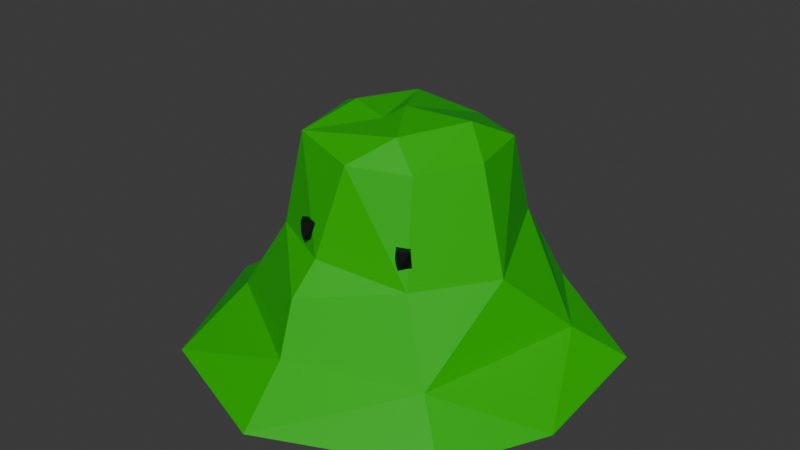 # Source: SlimeEnemy.blend  (saved by Blender 5.0.119; exported with 4.5.12 LTS)
import bpy
from mathutils import Matrix  # noqa: F401  (used for matrix-valued properties, if any)

bpy.ops.wm.read_factory_settings(use_empty=True)
scene = bpy.context.scene
scene.name = 'Scene'

# ---- collections
col_collection = bpy.data.collections.new('Collection'); scene.collection.children.link(col_collection)

# ---- materials (node trees are filled in below, after node groups)
mat_material = bpy.data.materials.new('Material')
mat_material_002 = bpy.data.materials.new('Material.002')
mat_material_001 = bpy.data.materials.new('Material.001')

# ---- material node trees
mat_material.use_nodes = True; mat_material.node_tree.nodes.clear()
_N = mat_material.node_tree.nodes; _L = mat_material.node_tree.links
n0 = _N.new('ShaderNodeBsdfPrincipled'); n0.name = 'Principled BSDF'; n0.location = (-200, 100)
n0.inputs[0].default_value = (0.00414, 0.4814, 0.0, 1.0)
n1 = _N.new('ShaderNodeOutputMaterial'); n1.name = 'Material Output'; n1.location = (200, 100)
_L.new(n0.outputs[0], n1.inputs[0])
n1.is_active_output = True
mat_material_002.use_nodes = True; mat_material_002.node_tree.nodes.clear()
_N = mat_material_002.node_tree.nodes; _L = mat_material_002.node_tree.links
n0 = _N.new('ShaderNodeBsdfPrincipled'); n0.name = 'Principled BSDF'; n0.location = (-200, 100)
n0.inputs[0].default_value = (0.0, 0.0, 0.0, 1.0)
n1 = _N.new('ShaderNodeOutputMaterial'); n1.name = 'Material Output'; n1.location = (200, 100)
_L.new(n0.outputs[0], n1.inputs[0])
n1.is_active_output = True
mat_material_001.use_nodes = True; mat_material_001.node_tree.nodes.clear()
_N = mat_material_001.node_tree.nodes; _L = mat_material_001.node_tree.links
n0 = _N.new('ShaderNodeBsdfPrincipled'); n0.name = 'Principled BSDF'; n0.location = (-200, 100)
n0.inputs[0].default_value = (0.0, 0.0, 0.0, 1.0)
n1 = _N.new('ShaderNodeOutputMaterial'); n1.name = 'Material Output'; n1.location = (200, 100)
_L.new(n0.outputs[0], n1.inputs[0])
n1.is_active_output = True

# ---- world
world_world = bpy.data.worlds.new('World'); scene.world = world_world
world_world.use_nodes = True; world_world.node_tree.nodes.clear()
_N = world_world.node_tree.nodes; _L = world_world.node_tree.links
n0 = _N.new('ShaderNodeOutputWorld'); n0.name = 'World Output'; n0.location = (200, 100)
n1 = _N.new('ShaderNodeBackground'); n1.name = 'Background'; n1.location = (-200, 100)
n1.inputs[0].default_value = (0.05088, 0.05088, 0.05088, 1.0)
_L.new(n1.outputs[0], n0.inputs[0])
n0.is_active_output = True
world_world.color = (0.05088, 0.05088, 0.05088)
world_world.sun_shadow_jitter_overblur = 0.0

# ---- meshes
me_sphere_001 = bpy.data.meshes.new('Sphere.001')
me_sphere_001.from_pydata([(0.1031, 1.374, 0.07911), (0.0, 0.9808, -0.1951), (0.0, 0.8315, -0.5556), (0.01435, -0.03901, -1.429), (0.2576, 1.295, 0.03156), (0.1544, 0.9738, -0.2506), (0.1433, 0.9179, -0.4382), (0.1253, 0.8273, -0.611), (0.1011, 0.7053, -0.7626), (0.07474, 0.5634, -1.262), (0.0668, 0.3827, -1.324), (0.05131, 0.1468, -1.41), (0.5053, 1.22, 0.03156), (0.3384, 0.9179, -0.2506), (0.3167, 0.8654, -0.4382), (0.2813, 0.78, -0.611), (0.2337, 0.6651, -0.7626), (0.2126, 0.5133, -1.312), (0.1722, 0.3424, -1.374), (0.08684, 0.136, -1.41), (0.7336, 1.098, 0.03156), (0.508, 0.8273, -0.2506), (0.4764, 0.78, -0.4382), (0.425, 0.7032, -0.611), (0.356, 0.5998, -0.7626), (0.3087, 0.4619, -1.312), (0.2384, 0.307, -1.374), (0.1196, 0.1185, -1.41), (0.9673, 0.9267, 0.1187), (0.6935, 0.6935, -0.1951), (0.6164, 0.6651, -0.4382), (0.551, 0.5998, -0.611), (0.4631, 0.5118, -0.7626), (0.433, 0.3616, -1.305), (0.2964, 0.2594, -1.374), (0.1597, 0.1228, -1.373), (1.098, 0.7336, 0.03156), (0.8155, 0.5449, -0.1951), (0.7682, 0.5133, -0.3827), (0.6913, 0.4619, -0.5556), (0.5879, 0.3928, -0.7071), (0.5021, 0.2774, -1.305), (0.344, 0.2014, -1.374), (0.1833, 0.09408, -1.373), (1.248, 0.5212, 0.167), (0.9061, 0.3753, -0.1951), (0.8536, 0.3536, -0.3827), (0.7682, 0.3182, -0.5556), (0.6533, 0.2706, -0.7071), (0.5534, 0.1814, -1.305), (0.3793, 0.1353, -1.374), (0.2008, 0.06133, -1.373), (1.332, 0.2264, 0.1085), (0.9619, 0.1913, -0.1951), (0.9061, 0.1802, -0.3827), (0.8155, 0.1622, -0.5556), (0.6935, 0.1379, -0.7071), (0.585, 0.07715, -1.305), (0.3753, 0.07466, -1.404), (0.2116, 0.02579, -1.373), (1.32, -2.735e-07, 0.03156), (0.9808, -8.941e-08, -0.1951), (0.9239, 4.47e-08, -0.3827), (0.8315, -8.941e-08, -0.5556), (0.7071, 1.49e-08, -0.7071), (0.5556, -5.215e-08, -1.312), (0.3827, -2.235e-08, -1.404), (0.2152, -0.01116, -1.373), (1.295, -0.2576, 0.03156), (0.9619, -0.1913, -0.1951), (0.9061, -0.1802, -0.3827), (0.8155, -0.1622, -0.5556), (0.6935, -0.1379, -0.7071), (0.5449, -0.1084, -1.312), (0.4011, -0.08582, -1.374), (0.2116, -0.04812, -1.373), (1.27, -0.4846, 0.178), (0.9061, -0.3753, -0.1951), (0.8518, -0.3286, -0.3827), (0.7664, -0.2932, -0.5556), (0.6515, -0.2456, -0.7071), (0.5133, -0.2126, -1.312), (0.3793, -0.1576, -1.374), (0.2008, -0.08365, -1.373), (1.102, -0.7694, 0.0765), (0.8155, -0.5449, -0.1951), (0.7664, -0.4883, -0.3827), (0.6896, -0.4369, -0.5556), (0.5862, -0.3678, -0.7071), (0.4619, -0.3087, -1.312), (0.344, -0.2238, -1.374), (0.1833, -0.1164, -1.373), (0.9337, -0.9337, 0.03156), (0.6935, -0.6935, -0.1951), (0.6515, -0.6283, -0.3827), (0.5862, -0.5629, -0.5556), (0.536, -0.4615, -0.716), (0.3928, -0.3928, -1.312), (0.2964, -0.2818, -1.374), (0.1597, -0.1451, -1.373), (0.7336, -1.098, 0.03156), (0.5826, -0.802, -0.204), (0.5492, -0.7297, -0.3916), (0.4979, -0.6529, -0.5644), (0.4288, -0.5495, -0.716), (0.3087, -0.4619, -1.312), (0.2384, -0.3294, -1.374), (0.131, -0.1687, -1.373), (0.5152, -1.26, 0.1407), (0.413, -0.8927, -0.204), (0.3913, -0.8401, -0.3916), (0.3541, -0.7297, -0.5644), (0.3066, -0.6148, -0.716), (0.2126, -0.5133, -1.312), (0.1722, -0.3647, -1.374), (0.09827, -0.1862, -1.373), (0.2576, -1.295, 0.03156), (0.1913, -0.9619, -0.1951), (0.2179, -0.8927, -0.3916), (0.1999, -0.802, -0.5644), (0.1757, -0.6801, -0.716), (0.1084, -0.5449, -1.312), (0.1004, -0.3865, -1.374), (0.06274, -0.1969, -1.373), (-4.714e-07, -1.32, 0.03156), (0.03771, -0.9673, -0.204), (0.03771, -0.9104, -0.3916), (0.03771, -0.818, -0.5644), (0.03771, -0.6937, -0.716), (-9.686e-08, -0.5556, -1.312), (-5.215e-08, -0.3827, -1.404), (0.02578, -0.2006, -1.373), (-0.2576, -1.295, 0.03156), (-0.1536, -0.9485, -0.204), (-0.1425, -0.8927, -0.3916), (-0.1245, -0.802, -0.5644), (-0.1002, -0.6801, -0.716), (-0.1084, -0.5449, -1.312), (-0.07466, -0.3753, -1.404), (-0.01117, -0.1969, -1.373), (-0.5652, -1.21, 0.09631), (-0.3753, -0.9061, -0.1951), (-0.3158, -0.8401, -0.3916), (-0.2805, -0.7547, -0.5644), (-0.2329, -0.6398, -0.716), (-0.2126, -0.5133, -1.312), (-0.1464, -0.3536, -1.404), (-0.04671, -0.1862, -1.373), (-0.7336, -1.098, 0.03156), (-0.5449, -0.8155, -0.1951), (-0.5133, -0.7682, -0.3827), (-0.4619, -0.6913, -0.5556), (-0.3928, -0.5879, -0.7071), (-0.3087, -0.4619, -1.312), (-0.224, -0.346, -1.441), (-0.09088, -0.1965, -1.41), (-0.9337, -0.9337, 0.03156), (-0.6935, -0.6935, -0.1951), (-0.6533, -0.6533, -0.3827), (-0.5835, -0.6074, -0.536), (-0.4955, -0.5195, -0.6875), (-0.3928, -0.3928, -1.312), (-0.282, -0.2984, -1.441), (-0.1196, -0.1729, -1.41), (-1.098, -0.7336, 0.03156), (-0.8155, -0.5449, -0.1951), (-0.7682, -0.5133, -0.3827), (-0.6869, -0.4814, -0.536), (-0.5835, -0.4123, -0.6875), (-0.4619, -0.3087, -1.312), (-0.3296, -0.2405, -1.441), (-0.1431, -0.1442, -1.41), (-1.289, -0.5094, 0.174), (-0.9061, -0.3753, -0.1951), (-0.8536, -0.3536, -0.3827), (-0.7637, -0.3377, -0.536), (-0.6488, -0.2901, -0.6875), (-0.5133, -0.2126, -1.312), (-0.365, -0.1743, -1.441), (-0.1607, -0.1115, -1.41), (-1.379, -0.2161, 0.09894), (-0.9619, -0.1913, -0.1951), (-0.9061, -0.1802, -0.3827), (-0.811, -0.1817, -0.536), (-0.6891, -0.1574, -0.6875), (-0.5449, -0.1084, -1.312), (-0.3868, -0.1025, -1.441), (-0.1714, -0.07596, -1.41), (-1.466, 0.08368, 0.1197), (-0.9808, 2.682e-07, -0.1951), (-0.9239, 1.49e-08, -0.3827), (-0.8315, 1.639e-07, -0.5556), (-0.7071, 2.98e-08, -0.7071), (-0.5556, 1.49e-07, -1.312), (-0.3941, -0.02784, -1.441), (-0.1751, -0.03901, -1.41), (-1.295, 0.2576, 0.03156), (-0.9619, 0.1913, -0.1951), (-0.9061, 0.1802, -0.3827), (-0.7765, 0.2277, -0.5472), (-0.6545, 0.2034, -0.6987), (-0.5449, 0.1084, -1.312), (-0.3868, 0.04681, -1.441), (-0.1714, -0.002052, -1.41), (-1.22, 0.5053, 0.03156), (-0.9061, 0.3753, -0.1951), (-0.8536, 0.3536, -0.3827), (-0.7292, 0.3836, -0.5472), (-0.6143, 0.336, -0.6987), (-0.5133, 0.2126, -1.312), (-0.365, 0.1186, -1.441), (-0.1607, 0.03348, -1.41), (-1.152, 0.7305, 0.09517), (-0.8155, 0.5449, -0.1951), (-0.7682, 0.5133, -0.3827), (-0.6523, 0.5274, -0.5472), (-0.5489, 0.4583, -0.6987), (-0.4956, 0.3272, -1.262), (-0.3633, 0.2033, -1.392), (-0.1431, 0.06623, -1.41), (-0.9853, 0.931, 0.1016), (-0.6935, 0.6935, -0.1951), (-0.6533, 0.6533, -0.3827), (-0.5489, 0.6534, -0.5472), (-0.461, 0.5655, -0.6987), (-0.4265, 0.4113, -1.262), (-0.2899, 0.2501, -1.361), (-0.1196, 0.09494, -1.41), (-0.7674, 1.126, 0.1477), (-0.5449, 0.8155, -0.1951), (-0.5133, 0.7682, -0.3827), (-0.4619, 0.6913, -0.5556), (-0.3928, 0.5879, -0.7071), (-0.3423, 0.4804, -1.262), (-0.2319, 0.2977, -1.361), (-0.09088, 0.1185, -1.41), (-0.5053, 1.22, 0.03156), (-0.3753, 0.9061, -0.1951), (-0.3536, 0.8536, -0.3827), (-0.3182, 0.7682, -0.5556), (-0.2706, 0.6533, -0.7071), (-0.2462, 0.5318, -1.262), (-0.1657, 0.333, -1.361), (-0.05814, 0.136, -1.41), (-0.2576, 1.295, 0.03156), (-0.1913, 0.9619, -0.1951), (-0.1802, 0.9061, -0.3827), (-0.1622, 0.8155, -0.5556), (-0.1379, 0.6935, -0.7071), (-0.142, 0.5634, -1.262), (-0.09395, 0.3548, -1.361), (-0.0226, 0.1468, -1.41), (5.96e-08, 0.9239, -0.3827), (8.941e-08, 0.7071, -0.7071), (-0.03364, 0.5741, -1.262), (-0.007858, 0.39, -1.324), (0.01435, 0.1504, -1.41), (0.08953, 0.6377, -1.013), (0.2416, 0.5833, -1.062), (0.3508, 0.5249, -1.062), (0.4865, 0.4152, -1.055), (0.5651, 0.3195, -1.055), (0.6234, 0.2104, -1.055), (0.6593, 0.09193, -1.055), (0.6313, -1.863e-08, -1.062), (0.6192, -0.1232, -1.062), (0.5833, -0.2416, -1.062), (0.5249, -0.3508, -1.062), (0.4841, -0.433, -1.071), (0.3885, -0.5115, -1.071), (0.2793, -0.5698, -1.071), (0.1609, -0.6058, -1.071), (0.03771, -0.6179, -1.071), (-0.08546, -0.6058, -1.071), (-0.2039, -0.5698, -1.071), (-0.3508, -0.5249, -1.062), (-0.442, -0.4659, -1.043), (-0.5205, -0.3702, -1.043), (-0.5788, -0.2611, -1.043), (-0.6148, -0.1427, -1.043), (-0.6313, 8.941e-08, -1.062), (-0.5802, 0.1886, -1.054), (-0.5443, 0.3071, -1.054), (-0.4859, 0.4162, -1.054), (-0.4074, 0.5119, -1.054), (-0.3844, 0.5434, -1.013), (-0.2752, 0.6018, -1.013), (-0.1568, 0.6377, -1.013), (-0.03364, 0.6498, -1.013), (0.1303, 0.6552, -0.8903), (0.2556, 0.6172, -0.8903), (0.3711, 0.5555, -0.8903), (0.5125, 0.4411, -0.8833), (0.5956, 0.3399, -0.8833), (0.6573, 0.2244, -0.8833), (0.6953, 0.09909, -0.8833), (0.668, -2.385e-09, -0.8903), (0.6552, -0.1303, -0.8903), (0.6172, -0.2556, -0.8903), (0.5537, -0.3461, -0.8903), (0.5083, -0.4339, -0.8992), (0.4071, -0.517, -0.8992), (0.2916, -0.5787, -0.8992), (0.168, -0.6418, -0.8992), (0.03771, -0.6546, -0.8992), (-0.09262, -0.6418, -0.8992), (-0.2179, -0.6037, -0.8992), (-0.3711, -0.5555, -0.8903), (-0.4679, -0.4919, -0.8707), (-0.551, -0.3906, -0.8707), (-0.6127, -0.2751, -0.8707), (-0.6507, -0.1498, -0.8707), (-0.668, 6.053e-08, -0.8903), (-0.6162, 0.1958, -0.8819), (-0.5782, 0.3211, -0.8819), (-0.5164, 0.4366, -0.8819), (-0.4334, 0.5378, -0.8819), (-0.3711, 0.5555, -0.8903), (-0.2556, 0.6172, -0.8903), (-0.1303, 0.6552, -0.8903), (1.221e-07, 0.668, -0.8903), (0.08213, 0.6005, -1.191), (0.2271, 0.5483, -1.24), (0.3297, 0.4934, -1.24), (0.4597, 0.3884, -1.233), (0.5336, 0.2985, -1.233), (0.5884, 0.1959, -1.233), (0.6222, 0.08454, -1.233), (0.5935, -3.539e-08, -1.24), (0.5821, -0.1158, -1.24), (0.5483, -0.2271, -1.24), (0.4934, -0.3297, -1.24), (0.4196, -0.4196, -1.24), (0.3297, -0.4934, -1.24), (0.2271, -0.5483, -1.24), (0.1158, -0.5821, -1.24), (-7.637e-08, -0.5935, -1.24), (-0.1158, -0.5821, -1.24), (-0.2271, -0.5483, -1.24), (-0.3297, -0.4934, -1.24), (-0.4196, -0.4196, -1.24), (-0.4934, -0.3297, -1.24), (-0.5483, -0.2271, -1.24), (-0.5821, -0.1158, -1.24), (-0.5935, 1.192e-07, -1.24), (-0.5821, 0.1158, -1.24), (-0.5483, 0.2271, -1.24), (-0.4934, 0.3297, -1.24), (-0.4196, 0.4196, -1.24), (-0.3633, 0.5119, -1.191), (-0.2607, 0.5668, -1.191), (-0.1494, 0.6005, -1.191), (-0.03364, 0.6119, -1.191), (0.04286, 1.151, -0.09746), (0.2245, 1.129, -0.08176), (0.3697, 1.055, -0.09248), (0.6393, 0.9567, -0.08176), (0.8136, 0.8136, -0.2192), (0.9567, 0.6392, -0.08176), (1.121, 0.3973, -0.119), (1.129, 0.2245, -0.08176), (1.151, -1.815e-07, -0.08176), (1.154, -0.2648, -0.1102), (1.063, -0.4403, -0.08176), (0.9567, -0.6392, -0.08176), (0.8136, -0.8136, -0.08176), (0.6392, -1.004, -0.08176), (0.4403, -1.063, -0.08176), (0.2066, -1.133, -0.1143), (-0.0271, -1.193, -0.1219), (-0.2245, -1.129, -0.08176), (-0.4479, -1.02, -0.121), (-0.6392, -0.9567, -0.08176), (-0.8891, -0.7942, -0.1301), (-0.9567, -0.6392, -0.08176), (-1.063, -0.4403, -0.08176), (-1.129, -0.2245, -0.08176), (-1.112, 0.1133, -0.09006), (-1.129, 0.2245, -0.08176), (-1.139, 0.4066, -0.08907), (-0.9567, 0.6392, -0.08176), (-0.8136, 0.8136, -0.08176), (-0.72, 0.9355, -0.1516), (-0.4403, 1.063, -0.08176), (-0.2245, 1.129, -0.08176)], [], [(3, 256, 11), (353, 0, 4, 354), (252, 1, 5, 6), (2, 252, 6, 7), (253, 2, 7, 8), (320, 253, 8, 289), (255, 254, 9, 10), (256, 255, 10, 11), (11, 10, 18, 19), (3, 11, 19), (354, 4, 12, 355), (6, 5, 13, 14), (7, 6, 14, 15), (8, 7, 15, 16), (289, 8, 16, 290), (10, 9, 17, 18), (16, 15, 23, 24), (290, 16, 24, 291), (18, 17, 25, 26), (19, 18, 26, 27), (3, 19, 27), (355, 12, 20, 356), (14, 13, 21, 22), (15, 14, 22, 23), (3, 27, 35), (356, 20, 28, 357), (22, 21, 29, 30), (23, 22, 30, 31), (24, 23, 31, 32), (291, 24, 32, 292), (26, 25, 33, 34), (27, 26, 34, 35), (32, 31, 39, 40), (292, 32, 40, 293), (34, 33, 41, 42), (35, 34, 42, 43), (3, 35, 43), (357, 28, 36, 358), (30, 29, 37, 38), (31, 30, 38, 39), (3, 43, 51), (358, 36, 44, 359), (38, 37, 45, 46), (39, 38, 46, 47), (40, 39, 47, 48), (293, 40, 48, 294), (42, 41, 49, 50), (43, 42, 50, 51), (294, 48, 56, 295), (50, 49, 57, 58), (51, 50, 58, 59), (3, 51, 59), (359, 44, 52, 360), (46, 45, 53, 54), (47, 46, 54, 55), (48, 47, 55, 56), (360, 52, 60, 361), (54, 53, 61, 62), (55, 54, 62, 63), (56, 55, 63, 64), (295, 56, 64, 296), (58, 57, 65, 66), (59, 58, 66, 67), (3, 59, 67), (296, 64, 72, 297), (66, 65, 73, 74), (67, 66, 74, 75), (3, 67, 75), (361, 60, 68, 362), (62, 61, 69, 70), (63, 62, 70, 71), (64, 63, 71, 72), (70, 69, 77, 78), (71, 70, 78, 79), (72, 71, 79, 80), (297, 72, 80, 298), (74, 73, 81, 82), (75, 74, 82, 83), (3, 75, 83), (362, 68, 76, 363), (82, 81, 89, 90), (83, 82, 90, 91), (3, 83, 91), (363, 76, 84, 364), (78, 77, 85, 86), (79, 78, 86, 87), (80, 79, 87, 88), (298, 80, 88, 299), (87, 86, 94, 95), (88, 87, 95, 96), (299, 88, 96, 300), (90, 89, 97, 98), (91, 90, 98, 99), (3, 91, 99), (364, 84, 92, 365), (86, 85, 93, 94), (99, 98, 106, 107), (3, 99, 107), (365, 92, 100, 366), (94, 93, 101, 102), (95, 94, 102, 103), (96, 95, 103, 104), (300, 96, 104, 301), (98, 97, 105, 106), (103, 102, 110, 111), (104, 103, 111, 112), (301, 104, 112, 302), (106, 105, 113, 114), (107, 106, 114, 115), (3, 107, 115), (366, 100, 108, 367), (102, 101, 109, 110), (115, 114, 122, 123), (3, 115, 123), (367, 108, 116, 368), (110, 109, 117, 118), (111, 110, 118, 119), (112, 111, 119, 120), (302, 112, 120, 303), (114, 113, 121, 122), (120, 119, 127, 128), (303, 120, 128, 304), (122, 121, 129, 130), (123, 122, 130, 131), (3, 123, 131), (368, 116, 124, 369), (118, 117, 125, 126), (119, 118, 126, 127), (3, 131, 139), (369, 124, 132, 370), (126, 125, 133, 134), (127, 126, 134, 135), (128, 127, 135, 136), (304, 128, 136, 305), (130, 129, 137, 138), (131, 130, 138, 139), (136, 135, 143, 144), (305, 136, 144, 306), (138, 137, 145, 146), (139, 138, 146, 147), (3, 139, 147), (370, 132, 140, 371), (134, 133, 141, 142), (135, 134, 142, 143), (3, 147, 155), (371, 140, 148, 372), (142, 141, 149, 150), (143, 142, 150, 151), (144, 143, 151, 152), (306, 144, 152, 307), (146, 145, 153, 154), (147, 146, 154, 155), (307, 152, 160, 308), (154, 153, 161, 162), (155, 154, 162, 163), (3, 155, 163), (372, 148, 156, 373), (150, 149, 157, 158), (151, 150, 158, 159), (152, 151, 159, 160), (158, 157, 165, 166), (159, 158, 166, 167), (160, 159, 167, 168), (308, 160, 168, 309), (162, 161, 169, 170), (163, 162, 170, 171), (3, 163, 171), (373, 156, 164, 374), (170, 169, 177, 178), (171, 170, 178, 179), (3, 171, 179), (374, 164, 172, 375), (166, 165, 173, 174), (167, 166, 174, 175), (168, 167, 175, 176), (309, 168, 176, 310), (174, 173, 181, 182), (175, 174, 182, 183), (176, 175, 183, 184), (310, 176, 184, 311), (178, 177, 185, 186), (179, 178, 186, 187), (3, 179, 187), (375, 172, 180, 376), (186, 185, 193, 194), (187, 186, 194, 195), (3, 187, 195), (376, 180, 188, 377), (182, 181, 189, 190), (183, 182, 190, 191), (184, 183, 191, 192), (311, 184, 192, 312), (191, 190, 198, 199), (192, 191, 199, 200), (312, 192, 200, 313), (194, 193, 201, 202), (195, 194, 202, 203), (3, 195, 203), (377, 188, 196, 378), (190, 189, 197, 198), (203, 202, 210, 211), (3, 203, 211), (378, 196, 204, 379), (198, 197, 205, 206), (199, 198, 206, 207), (200, 199, 207, 208), (313, 200, 208, 314), (202, 201, 209, 210), (207, 206, 214, 215), (208, 207, 215, 216), (314, 208, 216, 315), (210, 209, 217, 218), (211, 210, 218, 219), (3, 211, 219), (379, 204, 212, 380), (206, 205, 213, 214), (219, 218, 226, 227), (3, 219, 227), (380, 212, 220, 381), (214, 213, 221, 222), (215, 214, 222, 223), (216, 215, 223, 224), (315, 216, 224, 316), (218, 217, 225, 226), (224, 223, 231, 232), (316, 224, 232, 317), (226, 225, 233, 234), (227, 226, 234, 235), (3, 227, 235), (381, 220, 228, 382), (222, 221, 229, 230), (223, 222, 230, 231), (3, 235, 243), (382, 228, 236, 383), (230, 229, 237, 238), (231, 230, 238, 239), (232, 231, 239, 240), (317, 232, 240, 318), (234, 233, 241, 242), (235, 234, 242, 243), (318, 240, 248, 319), (242, 241, 249, 250), (243, 242, 250, 251), (3, 243, 251), (383, 236, 244, 384), (238, 237, 245, 246), (239, 238, 246, 247), (240, 239, 247, 248), (384, 244, 0, 353), (246, 245, 1, 252), (247, 246, 252, 2), (248, 247, 2, 253), (319, 248, 253, 320), (250, 249, 254, 255), (251, 250, 255, 256), (3, 251, 256), (4, 0, 244, 236, 228, 220, 212, 204, 196, 188, 180, 172, 164, 156, 148, 140, 132, 124, 116, 108, 100, 92, 84, 76, 68, 60, 52, 44, 36, 28, 20, 12), (351, 287, 288, 352), (350, 286, 287, 351), (349, 285, 286, 350), (348, 284, 285, 349), (347, 283, 284, 348), (346, 282, 283, 347), (345, 281, 282, 346), (344, 280, 281, 345), (343, 279, 280, 344), (342, 278, 279, 343), (341, 277, 278, 342), (340, 276, 277, 341), (339, 275, 276, 340), (338, 274, 275, 339), (337, 273, 274, 338), (336, 272, 273, 337), (335, 271, 272, 336), (334, 270, 271, 335), (333, 269, 270, 334), (332, 268, 269, 333), (331, 267, 268, 332), (330, 266, 267, 331), (329, 265, 266, 330), (328, 264, 265, 329), (327, 263, 264, 328), (326, 262, 263, 327), (325, 261, 262, 326), (324, 260, 261, 325), (323, 259, 260, 324), (322, 258, 259, 323), (321, 257, 258, 322), (352, 288, 257, 321), (287, 319, 320, 288), (286, 318, 319, 287), (285, 317, 318, 286), (284, 316, 317, 285), (283, 315, 316, 284), (282, 314, 315, 283), (281, 313, 314, 282), (280, 312, 313, 281), (279, 311, 312, 280), (278, 310, 311, 279), (277, 309, 310, 278), (276, 308, 309, 277), (275, 307, 308, 276), (274, 306, 307, 275), (273, 305, 306, 274), (272, 304, 305, 273), (271, 303, 304, 272), (270, 302, 303, 271), (269, 301, 302, 270), (268, 300, 301, 269), (267, 299, 300, 268), (266, 298, 299, 267), (265, 297, 298, 266), (264, 296, 297, 265), (263, 295, 296, 264), (262, 294, 295, 263), (261, 293, 294, 262), (260, 292, 293, 261), (259, 291, 292, 260), (258, 290, 291, 259), (257, 289, 290, 258), (288, 320, 289, 257), (254, 352, 321, 9), (9, 321, 322, 17), (17, 322, 323, 25), (25, 323, 324, 33), (33, 324, 325, 41), (41, 325, 326, 49), (49, 326, 327, 57), (57, 327, 328, 65), (65, 328, 329, 73), (73, 329, 330, 81), (81, 330, 331, 89), (89, 331, 332, 97), (97, 332, 333, 105), (105, 333, 334, 113), (113, 334, 335, 121), (121, 335, 336, 129), (129, 336, 337, 137), (137, 337, 338, 145), (145, 338, 339, 153), (153, 339, 340, 161), (161, 340, 341, 169), (169, 341, 342, 177), (177, 342, 343, 185), (185, 343, 344, 193), (193, 344, 345, 201), (201, 345, 346, 209), (209, 346, 347, 217), (217, 347, 348, 225), (225, 348, 349, 233), (233, 349, 350, 241), (241, 350, 351, 249), (249, 351, 352, 254), (245, 384, 353, 1), (237, 383, 384, 245), (229, 382, 383, 237), (221, 381, 382, 229), (213, 380, 381, 221), (205, 379, 380, 213), (197, 378, 379, 205), (189, 377, 378, 197), (181, 376, 377, 189), (173, 375, 376, 181), (165, 374, 375, 173), (157, 373, 374, 165), (149, 372, 373, 157), (141, 371, 372, 149), (133, 370, 371, 141), (125, 369, 370, 133), (117, 368, 369, 125), (109, 367, 368, 117), (101, 366, 367, 109), (93, 365, 366, 101), (85, 364, 365, 93), (77, 363, 364, 85), (69, 362, 363, 77), (61, 361, 362, 69), (53, 360, 361, 61), (45, 359, 360, 53), (37, 358, 359, 45), (29, 357, 358, 37), (21, 356, 357, 29), (13, 355, 356, 21), (5, 354, 355, 13), (1, 353, 354, 5)])
_uv = me_sphere_001.uv_layers.new(name='UVMap')
_uv.uv.foreach_set('vector', [0.7344, 5.96e-08, 0.75, 0.0625, 0.7188, 0.0625, 0.75, 0.4688, 0.75, 0.5, 0.7188, 0.5, 0.7187, 0.4688, 0.75, 0.375, 0.75, 0.4375, 0.7188, 0.4375, 0.7188, 0.375, 0.75, 0.3125, 0.75, 0.375, 0.7188, 0.375, 0.7188, 0.3125, 0.75, 0.25, 0.75, 0.3125, 0.7188, 0.3125, 0.7188, 0.25, 0.75, 0.2339, 0.75, 0.25, 0.7188, 0.25, 0.7188, 0.2339, 0.75, 0.125, 0.75, 0.1875, 0.7188, 0.1875, 0.7188, 0.125, 0.75, 0.0625, 0.75, 0.125, 0.7188, 0.125, 0.7188, 0.0625, 0.7188, 0.0625, 0.7188, 0.125, 0.6875, 0.125, 0.6875, 0.0625, 0.7031, 5.96e-08, 0.7188, 0.0625, 0.6875, 0.0625, 0.7187, 0.4688, 0.7188, 0.5, 0.6875, 0.5, 0.6875, 0.4688, 0.7188, 0.375, 0.7188, 0.4375, 0.6875, 0.4375, 0.6875, 0.375, 0.7188, 0.3125, 0.7188, 0.375, 0.6875, 0.375, 0.6875, 0.3125, 0.7188, 0.25, 0.7188, 0.3125, 0.6875, 0.3125, 0.6875, 0.25, 0.7188, 0.2339, 0.7188, 0.25, 0.6875, 0.25, 0.6875, 0.2339, 0.7188, 0.125, 0.7188, 0.1875, 0.6875, 0.1875, 0.6875, 0.125, 0.6875, 0.25, 0.6875, 0.3125, 0.6562, 0.3125, 0.6562, 0.25, 0.6875, 0.2339, 0.6875, 0.25, 0.6562, 0.25, 0.6562, 0.2339, 0.6875, 0.125, 0.6875, 0.1875, 0.6562, 0.1875, 0.6562, 0.125, 0.6875, 0.0625, 0.6875, 0.125, 0.6562, 0.125, 0.6562, 0.0625, 0.6719, 5.96e-08, 0.6875, 0.0625, 0.6562, 0.0625, 0.6875, 0.4688, 0.6875, 0.5, 0.6562, 0.5, 0.6562, 0.4688, 0.6875, 0.375, 0.6875, 0.4375, 0.6562, 0.4375, 0.6562, 0.375, 0.6875, 0.3125, 0.6875, 0.375, 0.6562, 0.375, 0.6562, 0.3125, 0.6406, 5.96e-08, 0.6562, 0.0625, 0.625, 0.0625, 0.6562, 0.4688, 0.6562, 0.5, 0.625, 0.5, 0.625, 0.4688, 0.6562, 0.375, 0.6562, 0.4375, 0.625, 0.4375, 0.625, 0.375, 0.6562, 0.3125, 0.6562, 0.375, 0.625, 0.375, 0.625, 0.3125, 0.6562, 0.25, 0.6562, 0.3125, 0.625, 0.3125, 0.625, 0.25, 0.6562, 0.2339, 0.6562, 0.25, 0.625, 0.25, 0.625, 0.2339, 0.6562, 0.125, 0.6562, 0.1875, 0.625, 0.1875, 0.625, 0.125, 0.6562, 0.0625, 0.6562, 0.125, 0.625, 0.125, 0.625, 0.0625, 0.625, 0.25, 0.625, 0.3125, 0.5938, 0.3125, 0.5938, 0.25, 0.625, 0.2339, 0.625, 0.25, 0.5938, 0.25, 0.5938, 0.2339, 0.625, 0.125, 0.625, 0.1875, 0.5938, 0.1875, 0.5938, 0.125, 0.625, 0.0625, 0.625, 0.125, 0.5938, 0.125, 0.5938, 0.0625, 0.6094, 5.96e-08, 0.625, 0.0625, 0.5938, 0.0625, 0.625, 0.4688, 0.625, 0.5, 0.5938, 0.5, 0.5938, 0.4688, 0.625, 0.375, 0.625, 0.4375, 0.5938, 0.4375, 0.5938, 0.375, 0.625, 0.3125, 0.625, 0.375, 0.5938, 0.375, 0.5938, 0.3125, 0.5781, 5.96e-08, 0.5938, 0.0625, 0.5625, 0.0625, 0.5938, 0.4688, 0.5938, 0.5, 0.5625, 0.5, 0.5625, 0.4688, 0.5938, 0.375, 0.5938, 0.4375, 0.5625, 0.4375, 0.5625, 0.375, 0.5938, 0.3125, 0.5938, 0.375, 0.5625, 0.375, 0.5625, 0.3125, 0.5938, 0.25, 0.5938, 0.3125, 0.5625, 0.3125, 0.5625, 0.25, 0.5938, 0.2339, 0.5938, 0.25, 0.5625, 0.25, 0.5625, 0.2339, 0.5938, 0.125, 0.5938, 0.1875, 0.5625, 0.1875, 0.5625, 0.125, 0.5938, 0.0625, 0.5938, 0.125, 0.5625, 0.125, 0.5625, 0.0625, 0.5625, 0.2339, 0.5625, 0.25, 0.5312, 0.25, 0.5312, 0.2339, 0.5625, 0.125, 0.5625, 0.1875, 0.5312, 0.1875, 0.5312, 0.125, 0.5625, 0.0625, 0.5625, 0.125, 0.5312, 0.125, 0.5312, 0.0625, 0.5469, 5.96e-08, 0.5625, 0.0625, 0.5312, 0.0625, 0.5625, 0.4688, 0.5625, 0.5, 0.5312, 0.5, 0.5312, 0.4688, 0.5625, 0.375, 0.5625, 0.4375, 0.5312, 0.4375, 0.5312, 0.375, 0.5625, 0.3125, 0.5625, 0.375, 0.5312, 0.375, 0.5312, 0.3125, 0.5625, 0.25, 0.5625, 0.3125, 0.5312, 0.3125, 0.5312, 0.25, 0.5312, 0.4688, 0.5312, 0.5, 0.5, 0.5, 0.5, 0.4687, 0.5312, 0.375, 0.5312, 0.4375, 0.5, 0.4375, 0.5, 0.375, 0.5312, 0.3125, 0.5312, 0.375, 0.5, 0.375, 0.5, 0.3125, 0.5312, 0.25, 0.5312, 0.3125, 0.5, 0.3125, 0.5, 0.25, 0.5312, 0.2339, 0.5312, 0.25, 0.5, 0.25, 0.5, 0.2339, 0.5312, 0.125, 0.5312, 0.1875, 0.5, 0.1875, 0.5, 0.125, 0.5312, 0.0625, 0.5312, 0.125, 0.5, 0.125, 0.5, 0.0625, 0.5156, 5.96e-08, 0.5312, 0.0625, 0.5, 0.0625, 0.5, 0.2339, 0.5, 0.25, 0.4688, 0.25, 0.4688, 0.2339, 0.5, 0.125, 0.5, 0.1875, 0.4688, 0.1875, 0.4688, 0.125, 0.5, 0.0625, 0.5, 0.125, 0.4688, 0.125, 0.4688, 0.0625, 0.4844, 5.96e-08, 0.5, 0.0625, 0.4688, 0.0625, 0.5, 0.4687, 0.5, 0.5, 0.4687, 0.5, 0.4688, 0.4688, 0.5, 0.375, 0.5, 0.4375, 0.4688, 0.4375, 0.4688, 0.375, 0.5, 0.3125, 0.5, 0.375, 0.4688, 0.375, 0.4687, 0.3125, 0.5, 0.25, 0.5, 0.3125, 0.4687, 0.3125, 0.4688, 0.25, 0.4688, 0.375, 0.4688, 0.4375, 0.4375, 0.4375, 0.4375, 0.375, 0.4687, 0.3125, 0.4688, 0.375, 0.4375, 0.375, 0.4375, 0.3125, 0.4688, 0.25, 0.4687, 0.3125, 0.4375, 0.3125, 0.4375, 0.25, 0.4688, 0.2339, 0.4688, 0.25, 0.4375, 0.25, 0.4375, 0.2339, 0.4688, 0.125, 0.4688, 0.1875, 0.4375, 0.1875, 0.4375, 0.125, 0.4688, 0.0625, 0.4688, 0.125, 0.4375, 0.125, 0.4375, 0.0625, 0.4531, 5.96e-08, 0.4688, 0.0625, 0.4375, 0.0625, 0.4688, 0.4688, 0.4687, 0.5, 0.4375, 0.5, 0.4375, 0.4688, 0.4375, 0.125, 0.4375, 0.1875, 0.4062, 0.1875, 0.4062, 0.125, 0.4375, 0.0625, 0.4375, 0.125, 0.4062, 0.125, 0.4062, 0.0625, 0.4219, 5.96e-08, 0.4375, 0.0625, 0.4062, 0.0625, 0.4375, 0.4688, 0.4375, 0.5, 0.4062, 0.5, 0.4062, 0.4688, 0.4375, 0.375, 0.4375, 0.4375, 0.4062, 0.4375, 0.4062, 0.375, 0.4375, 0.3125, 0.4375, 0.375, 0.4062, 0.375, 0.4062, 0.3125, 0.4375, 0.25, 0.4375, 0.3125, 0.4062, 0.3125, 0.4062, 0.25, 0.4375, 0.2339, 0.4375, 0.25, 0.4062, 0.25, 0.4062, 0.2339, 0.4062, 0.3125, 0.4062, 0.375, 0.375, 0.375, 0.375, 0.3125, 0.4062, 0.25, 0.4062, 0.3125, 0.375, 0.3125, 0.375, 0.25, 0.4062, 0.2339, 0.4062, 0.25, 0.375, 0.25, 0.375, 0.2339, 0.4062, 0.125, 0.4062, 0.1875, 0.375, 0.1875, 0.375, 0.125, 0.4062, 0.0625, 0.4062, 0.125, 0.375, 0.125, 0.375, 0.0625, 0.3906, 5.96e-08, 0.4062, 0.0625, 0.375, 0.0625, 0.4062, 0.4688, 0.4062, 0.5, 0.375, 0.5, 0.375, 0.4688, 0.4062, 0.375, 0.4062, 0.4375, 0.375, 0.4375, 0.375, 0.375, 0.375, 0.0625, 0.375, 0.125, 0.3438, 0.125, 0.3438, 0.0625, 0.3594, 5.96e-08, 0.375, 0.0625, 0.3438, 0.0625, 0.375, 0.4688, 0.375, 0.5, 0.3437, 0.5, 0.3437, 0.4688, 0.375, 0.375, 0.375, 0.4375, 0.3438, 0.4375, 0.3438, 0.375, 0.375, 0.3125, 0.375, 0.375, 0.3438, 0.375, 0.3438, 0.3125, 0.375, 0.25, 0.375, 0.3125, 0.3438, 0.3125, 0.3438, 0.25, 0.375, 0.2339, 0.375, 0.25, 0.3438, 0.25, 0.3438, 0.2339, 0.375, 0.125, 0.375, 0.1875, 0.3438, 0.1875, 0.3438, 0.125, 0.3438, 0.3125, 0.3438, 0.375, 0.3125, 0.375, 0.3125, 0.3125, 0.3438, 0.25, 0.3438, 0.3125, 0.3125, 0.3125, 0.3125, 0.25, 0.3438, 0.2339, 0.3438, 0.25, 0.3125, 0.25, 0.3125, 0.2339, 0.3438, 0.125, 0.3438, 0.1875, 0.3125, 0.1875, 0.3125, 0.125, 0.3438, 0.0625, 0.3438, 0.125, 0.3125, 0.125, 0.3125, 0.0625, 0.3281, 5.96e-08, 0.3438, 0.0625, 0.3125, 0.0625, 0.3437, 0.4688, 0.3437, 0.5, 0.3125, 0.5, 0.3125, 0.4687, 0.3438, 0.375, 0.3438, 0.4375, 0.3125, 0.4375, 0.3125, 0.375, 0.3125, 0.0625, 0.3125, 0.125, 0.2812, 0.125, 0.2812, 0.0625, 0.2969, 5.96e-08, 0.3125, 0.0625, 0.2812, 0.0625, 0.3125, 0.4687, 0.3125, 0.5, 0.2812, 0.5, 0.2812, 0.4688, 0.3125, 0.375, 0.3125, 0.4375, 0.2812, 0.4375, 0.2812, 0.375, 0.3125, 0.3125, 0.3125, 0.375, 0.2812, 0.375, 0.2812, 0.3125, 0.3125, 0.25, 0.3125, 0.3125, 0.2812, 0.3125, 0.2812, 0.25, 0.3125, 0.2339, 0.3125, 0.25, 0.2812, 0.25, 0.2812, 0.2339, 0.3125, 0.125, 0.3125, 0.1875, 0.2812, 0.1875, 0.2812, 0.125, 0.2812, 0.25, 0.2812, 0.3125, 0.25, 0.3125, 0.25, 0.25, 0.2812, 0.2339, 0.2812, 0.25, 0.25, 0.25, 0.25, 0.2339, 0.2812, 0.125, 0.2812, 0.1875, 0.25, 0.1875, 0.25, 0.125, 0.2812, 0.0625, 0.2812, 0.125, 0.25, 0.125, 0.25, 0.0625, 0.2656, 5.96e-08, 0.2812, 0.0625, 0.25, 0.0625, 0.2812, 0.4688, 0.2812, 0.5, 0.25, 0.5, 0.25, 0.4688, 0.2812, 0.375, 0.2812, 0.4375, 0.25, 0.4375, 0.25, 0.375, 0.2812, 0.3125, 0.2812, 0.375, 0.25, 0.375, 0.25, 0.3125, 0.2344, 5.96e-08, 0.25, 0.0625, 0.2188, 0.0625, 0.25, 0.4688, 0.25, 0.5, 0.2187, 0.5, 0.2187, 0.4687, 0.25, 0.375, 0.25, 0.4375, 0.2188, 0.4375, 0.2188, 0.375, 0.25, 0.3125, 0.25, 0.375, 0.2188, 0.375, 0.2188, 0.3125, 0.25, 0.25, 0.25, 0.3125, 0.2188, 0.3125, 0.2188, 0.25, 0.25, 0.2339, 0.25, 0.25, 0.2188, 0.25, 0.2187, 0.2339, 0.25, 0.125, 0.25, 0.1875, 0.2188, 0.1875, 0.2188, 0.125, 0.25, 0.0625, 0.25, 0.125, 0.2188, 0.125, 0.2188, 0.0625, 0.2188, 0.25, 0.2188, 0.3125, 0.1875, 0.3125, 0.1875, 0.25, 0.2187, 0.2339, 0.2188, 0.25, 0.1875, 0.25, 0.1875, 0.2339, 0.2188, 0.125, 0.2188, 0.1875, 0.1875, 0.1875, 0.1875, 0.125, 0.2188, 0.0625, 0.2188, 0.125, 0.1875, 0.125, 0.1875, 0.0625, 0.2031, 5.96e-08, 0.2188, 0.0625, 0.1875, 0.0625, 0.2187, 0.4687, 0.2187, 0.5, 0.1875, 0.5, 0.1875, 0.4688, 0.2188, 0.375, 0.2188, 0.4375, 0.1875, 0.4375, 0.1875, 0.375, 0.2188, 0.3125, 0.2188, 0.375, 0.1875, 0.375, 0.1875, 0.3125, 0.1719, 5.96e-08, 0.1875, 0.0625, 0.1563, 0.0625, 0.1875, 0.4688, 0.1875, 0.5, 0.1562, 0.5, 0.1562, 0.4688, 0.1875, 0.375, 0.1875, 0.4375, 0.1562, 0.4375, 0.1563, 0.375, 0.1875, 0.3125, 0.1875, 0.375, 0.1563, 0.375, 0.1562, 0.3125, 0.1875, 0.25, 0.1875, 0.3125, 0.1562, 0.3125, 0.1563, 0.25, 0.1875, 0.2339, 0.1875, 0.25, 0.1563, 0.25, 0.1562, 0.2339, 0.1875, 0.125, 0.1875, 0.1875, 0.1562, 0.1875, 0.1562, 0.125, 0.1875, 0.0625, 0.1875, 0.125, 0.1562, 0.125, 0.1563, 0.0625, 0.1562, 0.2339, 0.1563, 0.25, 0.125, 0.25, 0.125, 0.2339, 0.1562, 0.125, 0.1562, 0.1875, 0.125, 0.1875, 0.125, 0.125, 0.1563, 0.0625, 0.1562, 0.125, 0.125, 0.125, 0.125, 0.0625, 0.1406, 5.96e-08, 0.1563, 0.0625, 0.125, 0.0625, 0.1562, 0.4688, 0.1562, 0.5, 0.125, 0.5, 0.125, 0.4688, 0.1563, 0.375, 0.1562, 0.4375, 0.125, 0.4375, 0.125, 0.375, 0.1562, 0.3125, 0.1563, 0.375, 0.125, 0.375, 0.125, 0.3125, 0.1563, 0.25, 0.1562, 0.3125, 0.125, 0.3125, 0.125, 0.25, 0.125, 0.375, 0.125, 0.4375, 0.09375, 0.4375, 0.09375, 0.375, 0.125, 0.3125, 0.125, 0.375, 0.09375, 0.375, 0.09375, 0.3125, 0.125, 0.25, 0.125, 0.3125, 0.09375, 0.3125, 0.09375, 0.25, 0.125, 0.2339, 0.125, 0.25, 0.09375, 0.25, 0.09375, 0.2339, 0.125, 0.125, 0.125, 0.1875, 0.09375, 0.1875, 0.09375, 0.125, 0.125, 0.0625, 0.125, 0.125, 0.09375, 0.125, 0.09375, 0.0625, 0.1094, 5.96e-08, 0.125, 0.0625, 0.09375, 0.0625, 0.125, 0.4688, 0.125, 0.5, 0.09375, 0.5, 0.09375, 0.4688, 0.09375, 0.125, 0.09375, 0.1875, 0.0625, 0.1875, 0.0625, 0.125, 0.09375, 0.0625, 0.09375, 0.125, 0.0625, 0.125, 0.0625, 0.0625, 0.07812, 5.96e-08, 0.09375, 0.0625, 0.0625, 0.0625, 0.09375, 0.4688, 0.09375, 0.5, 0.0625, 0.5, 0.0625, 0.4688, 0.09375, 0.375, 0.09375, 0.4375, 0.0625, 0.4375, 0.0625, 0.375, 0.09375, 0.3125, 0.09375, 0.375, 0.0625, 0.375, 0.0625, 0.3125, 0.09375, 0.25, 0.09375, 0.3125, 0.0625, 0.3125, 0.0625, 0.25, 0.09375, 0.2339, 0.09375, 0.25, 0.0625, 0.25, 0.0625, 0.2339, 0.0625, 0.375, 0.0625, 0.4375, 0.03125, 0.4375, 0.03125, 0.375, 0.0625, 0.3125, 0.0625, 0.375, 0.03125, 0.375, 0.03125, 0.3125, 0.0625, 0.25, 0.0625, 0.3125, 0.03125, 0.3125, 0.03125, 0.25, 0.0625, 0.2339, 0.0625, 0.25, 0.03125, 0.25, 0.03125, 0.2339, 0.0625, 0.125, 0.0625, 0.1875, 0.03125, 0.1875, 0.03125, 0.125, 0.0625, 0.0625, 0.0625, 0.125, 0.03125, 0.125, 0.03125, 0.0625, 0.04687, 5.96e-08, 0.0625, 0.0625, 0.03125, 0.0625, 0.0625, 0.4688, 0.0625, 0.5, 0.03125, 0.5, 0.03125, 0.4688, 0.03125, 0.125, 0.03125, 0.1875, 0.0, 0.1875, 0.0, 0.125, 0.03125, 0.0625, 0.03125, 0.125, 0.0, 0.125, 0.0, 0.0625, 0.01562, 5.96e-08, 0.03125, 0.0625, 0.0, 0.0625, 0.03125, 0.4688, 0.03125, 0.5, 0.0, 0.5, 0.0, 0.4688, 0.03125, 0.375, 0.03125, 0.4375, 0.0, 0.4375, 0.0, 0.375, 0.03125, 0.3125, 0.03125, 0.375, 0.0, 0.375, 0.0, 0.3125, 0.03125, 0.25, 0.03125, 0.3125, 0.0, 0.3125, 0.0, 0.25, 0.03125, 0.2339, 0.03125, 0.25, 0.0, 0.25, 0.0, 0.2339, 1.0, 0.3125, 1.0, 0.375, 0.9688, 0.375, 0.9687, 0.3125, 1.0, 0.25, 1.0, 0.3125, 0.9687, 0.3125, 0.9688, 0.25, 1.0, 0.2339, 1.0, 0.25, 0.9688, 0.25, 0.9687, 0.2339, 1.0, 0.125, 1.0, 0.1875, 0.9687, 0.1875, 0.9687, 0.125, 1.0, 0.0625, 1.0, 0.125, 0.9687, 0.125, 0.9688, 0.0625, 0.9844, 5.96e-08, 1.0, 0.0625, 0.9688, 0.0625, 1.0, 0.4688, 1.0, 0.5, 0.9687, 0.5, 0.9687, 0.4688, 1.0, 0.375, 1.0, 0.4375, 0.9687, 0.4375, 0.9688, 0.375, 0.9688, 0.0625, 0.9687, 0.125, 0.9375, 0.125, 0.9375, 0.0625, 0.9531, 5.96e-08, 0.9688, 0.0625, 0.9375, 0.0625, 0.9687, 0.4688, 0.9687, 0.5, 0.9375, 0.5, 0.9375, 0.4688, 0.9688, 0.375, 0.9687, 0.4375, 0.9375, 0.4375, 0.9375, 0.375, 0.9687, 0.3125, 0.9688, 0.375, 0.9375, 0.375, 0.9375, 0.3125, 0.9688, 0.25, 0.9687, 0.3125, 0.9375, 0.3125, 0.9375, 0.25, 0.9687, 0.2339, 0.9688, 0.25, 0.9375, 0.25, 0.9375, 0.2339, 0.9687, 0.125, 0.9687, 0.1875, 0.9375, 0.1875, 0.9375, 0.125, 0.9375, 0.3125, 0.9375, 0.375, 0.9062, 0.375, 0.9062, 0.3125, 0.9375, 0.25, 0.9375, 0.3125, 0.9062, 0.3125, 0.9062, 0.25, 0.9375, 0.2339, 0.9375, 0.25, 0.9062, 0.25, 0.9063, 0.2339, 0.9375, 0.125, 0.9375, 0.1875, 0.9062, 0.1875, 0.9062, 0.125, 0.9375, 0.0625, 0.9375, 0.125, 0.9062, 0.125, 0.9062, 0.0625, 0.9219, 5.96e-08, 0.9375, 0.0625, 0.9062, 0.0625, 0.9375, 0.4688, 0.9375, 0.5, 0.9062, 0.5, 0.9062, 0.4688, 0.9375, 0.375, 0.9375, 0.4375, 0.9062, 0.4375, 0.9062, 0.375, 0.9062, 0.0625, 0.9062, 0.125, 0.875, 0.125, 0.875, 0.0625, 0.8906, 5.96e-08, 0.9062, 0.0625, 0.875, 0.0625, 0.9062, 0.4688, 0.9062, 0.5, 0.875, 0.5, 0.875, 0.4688, 0.9062, 0.375, 0.9062, 0.4375, 0.875, 0.4375, 0.875, 0.375, 0.9062, 0.3125, 0.9062, 0.375, 0.875, 0.375, 0.875, 0.3125, 0.9062, 0.25, 0.9062, 0.3125, 0.875, 0.3125, 0.875, 0.25, 0.9063, 0.2339, 0.9062, 0.25, 0.875, 0.25, 0.875, 0.2339, 0.9062, 0.125, 0.9062, 0.1875, 0.875, 0.1875, 0.875, 0.125, 0.875, 0.25, 0.875, 0.3125, 0.8437, 0.3125, 0.8438, 0.25, 0.875, 0.2339, 0.875, 0.25, 0.8438, 0.25, 0.8438, 0.2339, 0.875, 0.125, 0.875, 0.1875, 0.8437, 0.1875, 0.8438, 0.125, 0.875, 0.0625, 0.875, 0.125, 0.8438, 0.125, 0.8438, 0.0625, 0.8594, 5.96e-08, 0.875, 0.0625, 0.8438, 0.0625, 0.875, 0.4688, 0.875, 0.5, 0.8437, 0.5, 0.8437, 0.4688, 0.875, 0.375, 0.875, 0.4375, 0.8437, 0.4375, 0.8438, 0.375, 0.875, 0.3125, 0.875, 0.375, 0.8438, 0.375, 0.8437, 0.3125, 0.8281, 5.96e-08, 0.8438, 0.0625, 0.8125, 0.0625, 0.8437, 0.4688, 0.8437, 0.5, 0.8125, 0.5, 0.8125, 0.4688, 0.8438, 0.375, 0.8437, 0.4375, 0.8125, 0.4375, 0.8125, 0.375, 0.8437, 0.3125, 0.8438, 0.375, 0.8125, 0.375, 0.8125, 0.3125, 0.8438, 0.25, 0.8437, 0.3125, 0.8125, 0.3125, 0.8125, 0.25, 0.8438, 0.2339, 0.8438, 0.25, 0.8125, 0.25, 0.8125, 0.2339, 0.8438, 0.125, 0.8437, 0.1875, 0.8125, 0.1875, 0.8125, 0.125, 0.8438, 0.0625, 0.8438, 0.125, 0.8125, 0.125, 0.8125, 0.0625, 0.8125, 0.2339, 0.8125, 0.25, 0.7812, 0.25, 0.7812, 0.2339, 0.8125, 0.125, 0.8125, 0.1875, 0.7812, 0.1875, 0.7812, 0.125, 0.8125, 0.0625, 0.8125, 0.125, 0.7812, 0.125, 0.7812, 0.0625, 0.7969, 5.96e-08, 0.8125, 0.0625, 0.7812, 0.0625, 0.8125, 0.4688, 0.8125, 0.5, 0.7812, 0.5, 0.7812, 0.4688, 0.8125, 0.375, 0.8125, 0.4375, 0.7812, 0.4375, 0.7812, 0.375, 0.8125, 0.3125, 0.8125, 0.375, 0.7812, 0.375, 0.7812, 0.3125, 0.8125, 0.25, 0.8125, 0.3125, 0.7812, 0.3125, 0.7812, 0.25, 0.7812, 0.4688, 0.7812, 0.5, 0.75, 0.5, 0.75, 0.4688, 0.7812, 0.375, 0.7812, 0.4375, 0.75, 0.4375, 0.75, 0.375, 0.7812, 0.3125, 0.7812, 0.375, 0.75, 0.375, 0.75, 0.3125, 0.7812, 0.25, 0.7812, 0.3125, 0.75, 0.3125, 0.75, 0.25, 0.7812, 0.2339, 0.7812, 0.25, 0.75, 0.25, 0.75, 0.2339, 0.7812, 0.125, 0.7812, 0.1875, 0.75, 0.1875, 0.75, 0.125, 0.7812, 0.0625, 0.7812, 0.125, 0.75, 0.125, 0.75, 0.0625, 0.7656, 5.96e-08, 0.7812, 0.0625, 0.75, 0.0625, 0.7188, 0.5, 0.75, 0.5, 0.7812, 0.5, 0.8125, 0.5, 0.8437, 0.5, 0.875, 0.5, 0.9062, 0.5, 0.9375, 0.5, 0.9687, 0.5, 0.0, 0.5, 0.03125, 0.5, 0.0625, 0.5, 0.09375, 0.5, 0.125, 0.5, 0.1562, 0.5, 0.1875, 0.5, 0.2187, 0.5, 0.25, 0.5, 0.2812, 0.5, 0.3125, 0.5, 0.3437, 0.5, 0.375, 0.5, 0.4062, 0.5, 0.4375, 0.5, 0.4687, 0.5, 0.5, 0.5, 0.5312, 0.5, 0.5625, 0.5, 0.5938, 0.5, 0.625, 0.5, 0.6562, 0.5, 0.6875, 0.5, 0.7812, 0.2031, 0.7812, 0.2187, 0.75, 0.2187, 0.75, 0.2031, 0.8125, 0.2031, 0.8125, 0.2187, 0.7812, 0.2187, 0.7812, 0.2031, 0.8438, 0.2031, 0.8438, 0.2187, 0.8125, 0.2187, 0.8125, 0.2031, 0.875, 0.2031, 0.875, 0.2187, 0.8438, 0.2187, 0.8438, 0.2031, 0.9062, 0.2031, 0.9062, 0.2187, 0.875, 0.2187, 0.875, 0.2031, 0.9375, 0.2031, 0.9375, 0.2187, 0.9062, 0.2187, 0.9062, 0.2031, 0.9688, 0.2031, 0.9688, 0.2187, 0.9375, 0.2187, 0.9375, 0.2031, 1.0, 0.2031, 1.0, 0.2187, 0.9688, 0.2187, 0.9688, 0.2031, 0.03125, 0.2031, 0.03125, 0.2187, 0.0, 0.2187, 0.0, 0.2031, 0.0625, 0.2031, 0.0625, 0.2187, 0.03125, 0.2187, 0.03125, 0.2031, 0.09375, 0.2031, 0.09375, 0.2187, 0.0625, 0.2187, 0.0625, 0.2031, 0.125, 0.2031, 0.125, 0.2187, 0.09375, 0.2187, 0.09375, 0.2031, 0.1562, 0.2031, 0.1562, 0.2187, 0.125, 0.2187, 0.125, 0.2031, 0.1875, 0.2031, 0.1875, 0.2188, 0.1562, 0.2187, 0.1562, 0.2031, 0.2188, 0.2031, 0.2188, 0.2188, 0.1875, 0.2188, 0.1875, 0.2031, 0.25, 0.2031, 0.25, 0.2188, 0.2188, 0.2188, 0.2188, 0.2031, 0.2812, 0.2031, 0.2813, 0.2188, 0.25, 0.2188, 0.25, 0.2031, 0.3125, 0.2031, 0.3125, 0.2187, 0.2813, 0.2188, 0.2812, 0.2031, 0.3438, 0.2031, 0.3438, 0.2188, 0.3125, 0.2187, 0.3125, 0.2031, 0.375, 0.2031, 0.375, 0.2188, 0.3438, 0.2188, 0.3438, 0.2031, 0.4062, 0.2031, 0.4062, 0.2188, 0.375, 0.2188, 0.375, 0.2031, 0.4375, 0.2031, 0.4375, 0.2188, 0.4062, 0.2188, 0.4062, 0.2031, 0.4688, 0.2031, 0.4687, 0.2188, 0.4375, 0.2188, 0.4375, 0.2031, 0.5, 0.2031, 0.5, 0.2188, 0.4687, 0.2188, 0.4688, 0.2031, 0.5313, 0.2031, 0.5312, 0.2188, 0.5, 0.2188, 0.5, 0.2031, 0.5625, 0.2031, 0.5625, 0.2188, 0.5312, 0.2188, 0.5313, 0.2031, 0.5937, 0.2031, 0.5938, 0.2188, 0.5625, 0.2188, 0.5625, 0.2031, 0.625, 0.2031, 0.625, 0.2188, 0.5938, 0.2188, 0.5937, 0.2031, 0.6562, 0.2031, 0.6562, 0.2188, 0.625, 0.2188, 0.625, 0.2031, 0.6875, 0.2031, 0.6875, 0.2188, 0.6562, 0.2188, 0.6562, 0.2031, 0.7188, 0.2031, 0.7188, 0.2188, 0.6875, 0.2188, 0.6875, 0.2031, 0.75, 0.2031, 0.75, 0.2187, 0.7188, 0.2188, 0.7188, 0.2031, 0.7812, 0.2187, 0.7812, 0.2339, 0.75, 0.2339, 0.75, 0.2187, 0.8125, 0.2187, 0.8125, 0.2339, 0.7812, 0.2339, 0.7812, 0.2187, 0.8438, 0.2187, 0.8438, 0.2339, 0.8125, 0.2339, 0.8125, 0.2187, 0.875, 0.2187, 0.875, 0.2339, 0.8438, 0.2339, 0.8438, 0.2187, 0.9062, 0.2187, 0.9063, 0.2339, 0.875, 0.2339, 0.875, 0.2187, 0.9375, 0.2187, 0.9375, 0.2339, 0.9063, 0.2339, 0.9062, 0.2187, 0.9688, 0.2187, 0.9687, 0.2339, 0.9375, 0.2339, 0.9375, 0.2187, 1.0, 0.2187, 1.0, 0.2339, 0.9687, 0.2339, 0.9688, 0.2187, 0.03125, 0.2187, 0.03125, 0.2339, 0.0, 0.2339, 0.0, 0.2187, 0.0625, 0.2187, 0.0625, 0.2339, 0.03125, 0.2339, 0.03125, 0.2187, 0.09375, 0.2187, 0.09375, 0.2339, 0.0625, 0.2339, 0.0625, 0.2187, 0.125, 0.2187, 0.125, 0.2339, 0.09375, 0.2339, 0.09375, 0.2187, 0.1562, 0.2187, 0.1562, 0.2339, 0.125, 0.2339, 0.125, 0.2187, 0.1875, 0.2188, 0.1875, 0.2339, 0.1562, 0.2339, 0.1562, 0.2187, 0.2188, 0.2188, 0.2187, 0.2339, 0.1875, 0.2339, 0.1875, 0.2188, 0.25, 0.2188, 0.25, 0.2339, 0.2187, 0.2339, 0.2188, 0.2188, 0.2813, 0.2188, 0.2812, 0.2339, 0.25, 0.2339, 0.25, 0.2188, 0.3125, 0.2187, 0.3125, 0.2339, 0.2812, 0.2339, 0.2813, 0.2188, 0.3438, 0.2188, 0.3438, 0.2339, 0.3125, 0.2339, 0.3125, 0.2187, 0.375, 0.2188, 0.375, 0.2339, 0.3438, 0.2339, 0.3438, 0.2188, 0.4062, 0.2188, 0.4062, 0.2339, 0.375, 0.2339, 0.375, 0.2188, 0.4375, 0.2188, 0.4375, 0.2339, 0.4062, 0.2339, 0.4062, 0.2188, 0.4687, 0.2188, 0.4688, 0.2339, 0.4375, 0.2339, 0.4375, 0.2188, 0.5, 0.2188, 0.5, 0.2339, 0.4688, 0.2339, 0.4687, 0.2188, 0.5312, 0.2188, 0.5312, 0.2339, 0.5, 0.2339, 0.5, 0.2188, 0.5625, 0.2188, 0.5625, 0.2339, 0.5312, 0.2339, 0.5312, 0.2188, 0.5938, 0.2188, 0.5938, 0.2339, 0.5625, 0.2339, 0.5625, 0.2188, 0.625, 0.2188, 0.625, 0.2339, 0.5938, 0.2339, 0.5938, 0.2188, 0.6562, 0.2188, 0.6562, 0.2339, 0.625, 0.2339, 0.625, 0.2188, 0.6875, 0.2188, 0.6875, 0.2339, 0.6562, 0.2339, 0.6562, 0.2188, 0.7188, 0.2188, 0.7188, 0.2339, 0.6875, 0.2339, 0.6875, 0.2188, 0.75, 0.2187, 0.75, 0.2339, 0.7188, 0.2339, 0.7188, 0.2188, 0.75, 0.1875, 0.75, 0.2031, 0.7188, 0.2031, 0.7188, 0.1875, 0.7188, 0.1875, 0.7188, 0.2031, 0.6875, 0.2031, 0.6875, 0.1875, 0.6875, 0.1875, 0.6875, 0.2031, 0.6562, 0.2031, 0.6562, 0.1875, 0.6562, 0.1875, 0.6562, 0.2031, 0.625, 0.2031, 0.625, 0.1875, 0.625, 0.1875, 0.625, 0.2031, 0.5937, 0.2031, 0.5938, 0.1875, 0.5938, 0.1875, 0.5937, 0.2031, 0.5625, 0.2031, 0.5625, 0.1875, 0.5625, 0.1875, 0.5625, 0.2031, 0.5313, 0.2031, 0.5312, 0.1875, 0.5312, 0.1875, 0.5313, 0.2031, 0.5, 0.2031, 0.5, 0.1875, 0.5, 0.1875, 0.5, 0.2031, 0.4688, 0.2031, 0.4688, 0.1875, 0.4688, 0.1875, 0.4688, 0.2031, 0.4375, 0.2031, 0.4375, 0.1875, 0.4375, 0.1875, 0.4375, 0.2031, 0.4062, 0.2031, 0.4062, 0.1875, 0.4062, 0.1875, 0.4062, 0.2031, 0.375, 0.2031, 0.375, 0.1875, 0.375, 0.1875, 0.375, 0.2031, 0.3438, 0.2031, 0.3438, 0.1875, 0.3438, 0.1875, 0.3438, 0.2031, 0.3125, 0.2031, 0.3125, 0.1875, 0.3125, 0.1875, 0.3125, 0.2031, 0.2812, 0.2031, 0.2812, 0.1875, 0.2812, 0.1875, 0.2812, 0.2031, 0.25, 0.2031, 0.25, 0.1875, 0.25, 0.1875, 0.25, 0.2031, 0.2188, 0.2031, 0.2188, 0.1875, 0.2188, 0.1875, 0.2188, 0.2031, 0.1875, 0.2031, 0.1875, 0.1875, 0.1875, 0.1875, 0.1875, 0.2031, 0.1562, 0.2031, 0.1562, 0.1875, 0.1562, 0.1875, 0.1562, 0.2031, 0.125, 0.2031, 0.125, 0.1875, 0.125, 0.1875, 0.125, 0.2031, 0.09375, 0.2031, 0.09375, 0.1875, 0.09375, 0.1875, 0.09375, 0.2031, 0.0625, 0.2031, 0.0625, 0.1875, 0.0625, 0.1875, 0.0625, 0.2031, 0.03125, 0.2031, 0.03125, 0.1875, 0.03125, 0.1875, 0.03125, 0.2031, 0.0, 0.2031, 0.0, 0.1875, 1.0, 0.1875, 1.0, 0.2031, 0.9688, 0.2031, 0.9687, 0.1875, 0.9687, 0.1875, 0.9688, 0.2031, 0.9375, 0.2031, 0.9375, 0.1875, 0.9375, 0.1875, 0.9375, 0.2031, 0.9062, 0.2031, 0.9062, 0.1875, 0.9062, 0.1875, 0.9062, 0.2031, 0.875, 0.2031, 0.875, 0.1875, 0.875, 0.1875, 0.875, 0.2031, 0.8438, 0.2031, 0.8437, 0.1875, 0.8437, 0.1875, 0.8438, 0.2031, 0.8125, 0.2031, 0.8125, 0.1875, 0.8125, 0.1875, 0.8125, 0.2031, 0.7812, 0.2031, 0.7812, 0.1875, 0.7812, 0.1875, 0.7812, 0.2031, 0.75, 0.2031, 0.75, 0.1875, 0.7812, 0.4375, 0.7812, 0.4688, 0.75, 0.4688, 0.75, 0.4375, 0.8125, 0.4375, 0.8125, 0.4688, 0.7812, 0.4688, 0.7812, 0.4375, 0.8437, 0.4375, 0.8437, 0.4688, 0.8125, 0.4688, 0.8125, 0.4375, 0.875, 0.4375, 0.875, 0.4688, 0.8437, 0.4688, 0.8437, 0.4375, 0.9062, 0.4375, 0.9062, 0.4688, 0.875, 0.4688, 0.875, 0.4375, 0.9375, 0.4375, 0.9375, 0.4688, 0.9062, 0.4688, 0.9062, 0.4375, 0.9687, 0.4375, 0.9687, 0.4688, 0.9375, 0.4688, 0.9375, 0.4375, 1.0, 0.4375, 1.0, 0.4688, 0.9687, 0.4688, 0.9687, 0.4375, 0.03125, 0.4375, 0.03125, 0.4688, 0.0, 0.4688, 0.0, 0.4375, 0.0625, 0.4375, 0.0625, 0.4688, 0.03125, 0.4688, 0.03125, 0.4375, 0.09375, 0.4375, 0.09375, 0.4688, 0.0625, 0.4688, 0.0625, 0.4375, 0.125, 0.4375, 0.125, 0.4688, 0.09375, 0.4688, 0.09375, 0.4375, 0.1562, 0.4375, 0.1562, 0.4688, 0.125, 0.4688, 0.125, 0.4375, 0.1875, 0.4375, 0.1875, 0.4688, 0.1562, 0.4688, 0.1562, 0.4375, 0.2188, 0.4375, 0.2187, 0.4687, 0.1875, 0.4688, 0.1875, 0.4375, 0.25, 0.4375, 0.25, 0.4688, 0.2187, 0.4687, 0.2188, 0.4375, 0.2812, 0.4375, 0.2812, 0.4688, 0.25, 0.4688, 0.25, 0.4375, 0.3125, 0.4375, 0.3125, 0.4687, 0.2812, 0.4688, 0.2812, 0.4375, 0.3438, 0.4375, 0.3437, 0.4688, 0.3125, 0.4687, 0.3125, 0.4375, 0.375, 0.4375, 0.375, 0.4688, 0.3437, 0.4688, 0.3438, 0.4375, 0.4062, 0.4375, 0.4062, 0.4688, 0.375, 0.4688, 0.375, 0.4375, 0.4375, 0.4375, 0.4375, 0.4688, 0.4062, 0.4688, 0.4062, 0.4375, 0.4688, 0.4375, 0.4688, 0.4688, 0.4375, 0.4688, 0.4375, 0.4375, 0.5, 0.4375, 0.5, 0.4687, 0.4688, 0.4688, 0.4688, 0.4375, 0.5312, 0.4375, 0.5312, 0.4688, 0.5, 0.4687, 0.5, 0.4375, 0.5625, 0.4375, 0.5625, 0.4688, 0.5312, 0.4688, 0.5312, 0.4375, 0.5938, 0.4375, 0.5938, 0.4688, 0.5625, 0.4688, 0.5625, 0.4375, 0.625, 0.4375, 0.625, 0.4688, 0.5938, 0.4688, 0.5938, 0.4375, 0.6562, 0.4375, 0.6562, 0.4688, 0.625, 0.4688, 0.625, 0.4375, 0.6875, 0.4375, 0.6875, 0.4688, 0.6562, 0.4688, 0.6562, 0.4375, 0.7188, 0.4375, 0.7187, 0.4688, 0.6875, 0.4688, 0.6875, 0.4375, 0.75, 0.4375, 0.75, 0.4688, 0.7187, 0.4688, 0.7188, 0.4375])
me_sphere_001.materials.append(mat_material)
me_sphere_001.update()
me_cylinder = bpy.data.meshes.new('Cylinder')
me_cylinder.from_pydata([(0.0, 0.05, -0.05), (0.0, 0.05, 0.05), (0.009755, 0.04904, -0.05), (0.009755, 0.04904, 0.05), (0.01913, 0.04619, -0.05), (0.01913, 0.04619, 0.05), (0.02778, 0.04157, -0.05), (0.02778, 0.04157, 0.05), (0.03536, 0.03536, -0.05), (0.03536, 0.03536, 0.05), (0.04157, 0.02778, -0.05), (0.04157, 0.02778, 0.05), (0.04619, 0.01913, -0.05), (0.04619, 0.01913, 0.05), (0.04904, 0.009755, -0.05), (0.04904, 0.009755, 0.05), (0.05, 0.0, -0.05), (0.05, 0.0, 0.05), (0.04904, -0.009755, -0.05), (0.04904, -0.009755, 0.05), (0.04619, -0.01913, -0.05), (0.04619, -0.01913, 0.05), (0.04157, -0.02778, -0.05), (0.04157, -0.02778, 0.05), (0.03536, -0.03536, -0.05), (0.03536, -0.03536, 0.05), (0.02778, -0.04157, -0.05), (0.02778, -0.04157, 0.05), (0.01913, -0.04619, -0.05), (0.01913, -0.04619, 0.05), (0.009755, -0.04904, -0.05), (0.009755, -0.04904, 0.05), (0.0, -0.05, -0.05), (0.0, -0.05, 0.05), (-0.009755, -0.04904, -0.05), (-0.009755, -0.04904, 0.05), (-0.01913, -0.04619, -0.05), (-0.01913, -0.04619, 0.05), (-0.02778, -0.04157, -0.05), (-0.02778, -0.04157, 0.05), (-0.03536, -0.03536, -0.05), (-0.03536, -0.03536, 0.05), (-0.04157, -0.02778, -0.05), (-0.04157, -0.02778, 0.05), (-0.04619, -0.01913, -0.05), (-0.04619, -0.01913, 0.05), (-0.04904, -0.009755, -0.05), (-0.04904, -0.009755, 0.05), (-0.05, 0.0, -0.05), (-0.05, 0.0, 0.05), (-0.04904, 0.009755, -0.05), (-0.04904, 0.009755, 0.05), (-0.04619, 0.01913, -0.05), (-0.04619, 0.01913, 0.05), (-0.04157, 0.02778, -0.05), (-0.04157, 0.02778, 0.05), (-0.03536, 0.03536, -0.05), (-0.03536, 0.03536, 0.05), (-0.02778, 0.04157, -0.05), (-0.02778, 0.04157, 0.05), (-0.01913, 0.04619, -0.05), (-0.01913, 0.04619, 0.05), (-0.009755, 0.04904, -0.05), (-0.009755, 0.04904, 0.05)], [], [(0, 1, 3, 2), (2, 3, 5, 4), (4, 5, 7, 6), (6, 7, 9, 8), (8, 9, 11, 10), (10, 11, 13, 12), (12, 13, 15, 14), (14, 15, 17, 16), (16, 17, 19, 18), (18, 19, 21, 20), (20, 21, 23, 22), (22, 23, 25, 24), (24, 25, 27, 26), (26, 27, 29, 28), (28, 29, 31, 30), (30, 31, 33, 32), (32, 33, 35, 34), (34, 35, 37, 36), (36, 37, 39, 38), (38, 39, 41, 40), (40, 41, 43, 42), (42, 43, 45, 44), (44, 45, 47, 46), (46, 47, 49, 48), (48, 49, 51, 50), (50, 51, 53, 52), (52, 53, 55, 54), (54, 55, 57, 56), (56, 57, 59, 58), (58, 59, 61, 60), (3, 1, 63, 61, 59, 57, 55, 53, 51, 49, 47, 45, 43, 41, 39, 37, 35, 33, 31, 29, 27, 25, 23, 21, 19, 17, 15, 13, 11, 9, 7, 5), (60, 61, 63, 62), (62, 63, 1, 0), (0, 2, 4, 6, 8, 10, 12, 14, 16, 18, 20, 22, 24, 26, 28, 30, 32, 34, 36, 38, 40, 42, 44, 46, 48, 50, 52, 54, 56, 58, 60, 62)])
_uv = me_cylinder.uv_layers.new(name='UVMap')
_uv.uv.foreach_set('vector', [1.0, 0.5, 1.0, 1.0, 0.9688, 1.0, 0.9688, 0.5, 0.9688, 0.5, 0.9688, 1.0, 0.9375, 1.0, 0.9375, 0.5, 0.9375, 0.5, 0.9375, 1.0, 0.9062, 1.0, 0.9062, 0.5, 0.9062, 0.5, 0.9062, 1.0, 0.875, 1.0, 0.875, 0.5, 0.875, 0.5, 0.875, 1.0, 0.8438, 1.0, 0.8438, 0.5, 0.8438, 0.5, 0.8438, 1.0, 0.8125, 1.0, 0.8125, 0.5, 0.8125, 0.5, 0.8125, 1.0, 0.7812, 1.0, 0.7812, 0.5, 0.7812, 0.5, 0.7812, 1.0, 0.75, 1.0, 0.75, 0.5, 0.75, 0.5, 0.75, 1.0, 0.7188, 1.0, 0.7188, 0.5, 0.7188, 0.5, 0.7188, 1.0, 0.6875, 1.0, 0.6875, 0.5, 0.6875, 0.5, 0.6875, 1.0, 0.6562, 1.0, 0.6562, 0.5, 0.6562, 0.5, 0.6562, 1.0, 0.625, 1.0, 0.625, 0.5, 0.625, 0.5, 0.625, 1.0, 0.5938, 1.0, 0.5938, 0.5, 0.5938, 0.5, 0.5938, 1.0, 0.5625, 1.0, 0.5625, 0.5, 0.5625, 0.5, 0.5625, 1.0, 0.5312, 1.0, 0.5312, 0.5, 0.5312, 0.5, 0.5312, 1.0, 0.5, 1.0, 0.5, 0.5, 0.5, 0.5, 0.5, 1.0, 0.4688, 1.0, 0.4688, 0.5, 0.4688, 0.5, 0.4688, 1.0, 0.4375, 1.0, 0.4375, 0.5, 0.4375, 0.5, 0.4375, 1.0, 0.4062, 1.0, 0.4062, 0.5, 0.4062, 0.5, 0.4062, 1.0, 0.375, 1.0, 0.375, 0.5, 0.375, 0.5, 0.375, 1.0, 0.3438, 1.0, 0.3438, 0.5, 0.3438, 0.5, 0.3438, 1.0, 0.3125, 1.0, 0.3125, 0.5, 0.3125, 0.5, 0.3125, 1.0, 0.2812, 1.0, 0.2812, 0.5, 0.2812, 0.5, 0.2812, 1.0, 0.25, 1.0, 0.25, 0.5, 0.25, 0.5, 0.25, 1.0, 0.2188, 1.0, 0.2188, 0.5, 0.2188, 0.5, 0.2188, 1.0, 0.1875, 1.0, 0.1875, 0.5, 0.1875, 0.5, 0.1875, 1.0, 0.1562, 1.0, 0.1562, 0.5, 0.1562, 0.5, 0.1562, 1.0, 0.125, 1.0, 0.125, 0.5, 0.125, 0.5, 0.125, 1.0, 0.09375, 1.0, 0.09375, 0.5, 0.09375, 0.5, 0.09375, 1.0, 0.0625, 1.0, 0.0625, 0.5, 0.2968, 0.4854, 0.25, 0.49, 0.2032, 0.4854, 0.1582, 0.4717, 0.1167, 0.4496, 0.08029, 0.4197, 0.05045, 0.3833, 0.02827, 0.3418, 0.01461, 0.2968, 0.01, 0.25, 0.01461, 0.2032, 0.02827, 0.1582, 0.05045, 0.1167, 0.08029, 0.08029, 0.1167, 0.05045, 0.1582, 0.02827, 0.2032, 0.01461, 0.25, 0.01, 0.2968, 0.01461, 0.3418, 0.02827, 0.3833, 0.05045, 0.4197, 0.08029, 0.4496, 0.1167, 0.4717, 0.1582, 0.4854, 0.2032, 0.49, 0.25, 0.4854, 0.2968, 0.4717, 0.3418, 0.4496, 0.3833, 0.4197, 0.4197, 0.3833, 0.4496, 0.3418, 0.4717, 0.0625, 0.5, 0.0625, 1.0, 0.03125, 1.0, 0.03125, 0.5, 0.03125, 0.5, 0.03125, 1.0, 0.0, 1.0, 0.0, 0.5, 0.75, 0.49, 0.7968, 0.4854, 0.8418, 0.4717, 0.8833, 0.4496, 0.9197, 0.4197, 0.9496, 0.3833, 0.9717, 0.3418, 0.9854, 0.2968, 0.99, 0.25, 0.9854, 0.2032, 0.9717, 0.1582, 0.9496, 0.1167, 0.9197, 0.08029, 0.8833, 0.05045, 0.8418, 0.02827, 0.7968, 0.01461, 0.75, 0.01, 0.7032, 0.01461, 0.6582, 0.02827, 0.6167, 0.05045, 0.5803, 0.08029, 0.5504, 0.1167, 0.5283, 0.1582, 0.5146, 0.2032, 0.51, 0.25, 0.5146, 0.2968, 0.5283, 0.3418, 0.5504, 0.3833, 0.5803, 0.4197, 0.6167, 0.4496, 0.6582, 0.4717, 0.7032, 0.4854])
me_cylinder.materials.append(mat_material_002)
me_cylinder.update()
me_cylinder_001 = bpy.data.meshes.new('Cylinder.001')
me_cylinder_001.from_pydata([(0.0, 0.05, -0.05), (0.0, 0.05, 0.05), (0.009755, 0.04904, -0.05), (0.009755, 0.04904, 0.05), (0.01913, 0.04619, -0.05), (0.01913, 0.04619, 0.05), (0.02778, 0.04157, -0.05), (0.02778, 0.04157, 0.05), (0.03536, 0.03536, -0.05), (0.03536, 0.03536, 0.05), (0.04157, 0.02778, -0.05), (0.04157, 0.02778, 0.05), (0.04619, 0.01913, -0.05), (0.04619, 0.01913, 0.05), (0.04904, 0.009755, -0.05), (0.04904, 0.009755, 0.05), (0.05, 0.0, -0.05), (0.05, 0.0, 0.05), (0.04904, -0.009755, -0.05), (0.04904, -0.009755, 0.05), (0.04619, -0.01913, -0.05), (0.04619, -0.01913, 0.05), (0.04157, -0.02778, -0.05), (0.04157, -0.02778, 0.05), (0.03536, -0.03536, -0.05), (0.03536, -0.03536, 0.05), (0.02778, -0.04157, -0.05), (0.02778, -0.04157, 0.05), (0.01913, -0.04619, -0.05), (0.01913, -0.04619, 0.05), (0.009755, -0.04904, -0.05), (0.009755, -0.04904, 0.05), (0.0, -0.05, -0.05), (0.0, -0.05, 0.05), (-0.009755, -0.04904, -0.05), (-0.009755, -0.04904, 0.05), (-0.01913, -0.04619, -0.05), (-0.01913, -0.04619, 0.05), (-0.02778, -0.04157, -0.05), (-0.02778, -0.04157, 0.05), (-0.03536, -0.03536, -0.05), (-0.03536, -0.03536, 0.05), (-0.04157, -0.02778, -0.05), (-0.04157, -0.02778, 0.05), (-0.04619, -0.01913, -0.05), (-0.04619, -0.01913, 0.05), (-0.04904, -0.009755, -0.05), (-0.04904, -0.009755, 0.05), (-0.05, 0.0, -0.05), (-0.05, 0.0, 0.05), (-0.04904, 0.009755, -0.05), (-0.04904, 0.009755, 0.05), (-0.04619, 0.01913, -0.05), (-0.04619, 0.01913, 0.05), (-0.04157, 0.02778, -0.05), (-0.04157, 0.02778, 0.05), (-0.03536, 0.03536, -0.05), (-0.03536, 0.03536, 0.05), (-0.02778, 0.04157, -0.05), (-0.02778, 0.04157, 0.05), (-0.01913, 0.04619, -0.05), (-0.01913, 0.04619, 0.05), (-0.009755, 0.04904, -0.05), (-0.009755, 0.04904, 0.05)], [], [(0, 1, 3, 2), (2, 3, 5, 4), (4, 5, 7, 6), (6, 7, 9, 8), (8, 9, 11, 10), (10, 11, 13, 12), (12, 13, 15, 14), (14, 15, 17, 16), (16, 17, 19, 18), (18, 19, 21, 20), (20, 21, 23, 22), (22, 23, 25, 24), (24, 25, 27, 26), (26, 27, 29, 28), (28, 29, 31, 30), (30, 31, 33, 32), (32, 33, 35, 34), (34, 35, 37, 36), (36, 37, 39, 38), (38, 39, 41, 40), (40, 41, 43, 42), (42, 43, 45, 44), (44, 45, 47, 46), (46, 47, 49, 48), (48, 49, 51, 50), (50, 51, 53, 52), (52, 53, 55, 54), (54, 55, 57, 56), (56, 57, 59, 58), (58, 59, 61, 60), (3, 1, 63, 61, 59, 57, 55, 53, 51, 49, 47, 45, 43, 41, 39, 37, 35, 33, 31, 29, 27, 25, 23, 21, 19, 17, 15, 13, 11, 9, 7, 5), (60, 61, 63, 62), (62, 63, 1, 0), (0, 2, 4, 6, 8, 10, 12, 14, 16, 18, 20, 22, 24, 26, 28, 30, 32, 34, 36, 38, 40, 42, 44, 46, 48, 50, 52, 54, 56, 58, 60, 62)])
_uv = me_cylinder_001.uv_layers.new(name='UVMap')
_uv.uv.foreach_set('vector', [1.0, 0.5, 1.0, 1.0, 0.9688, 1.0, 0.9688, 0.5, 0.9688, 0.5, 0.9688, 1.0, 0.9375, 1.0, 0.9375, 0.5, 0.9375, 0.5, 0.9375, 1.0, 0.9062, 1.0, 0.9062, 0.5, 0.9062, 0.5, 0.9062, 1.0, 0.875, 1.0, 0.875, 0.5, 0.875, 0.5, 0.875, 1.0, 0.8438, 1.0, 0.8438, 0.5, 0.8438, 0.5, 0.8438, 1.0, 0.8125, 1.0, 0.8125, 0.5, 0.8125, 0.5, 0.8125, 1.0, 0.7812, 1.0, 0.7812, 0.5, 0.7812, 0.5, 0.7812, 1.0, 0.75, 1.0, 0.75, 0.5, 0.75, 0.5, 0.75, 1.0, 0.7188, 1.0, 0.7188, 0.5, 0.7188, 0.5, 0.7188, 1.0, 0.6875, 1.0, 0.6875, 0.5, 0.6875, 0.5, 0.6875, 1.0, 0.6562, 1.0, 0.6562, 0.5, 0.6562, 0.5, 0.6562, 1.0, 0.625, 1.0, 0.625, 0.5, 0.625, 0.5, 0.625, 1.0, 0.5938, 1.0, 0.5938, 0.5, 0.5938, 0.5, 0.5938, 1.0, 0.5625, 1.0, 0.5625, 0.5, 0.5625, 0.5, 0.5625, 1.0, 0.5312, 1.0, 0.5312, 0.5, 0.5312, 0.5, 0.5312, 1.0, 0.5, 1.0, 0.5, 0.5, 0.5, 0.5, 0.5, 1.0, 0.4688, 1.0, 0.4688, 0.5, 0.4688, 0.5, 0.4688, 1.0, 0.4375, 1.0, 0.4375, 0.5, 0.4375, 0.5, 0.4375, 1.0, 0.4062, 1.0, 0.4062, 0.5, 0.4062, 0.5, 0.4062, 1.0, 0.375, 1.0, 0.375, 0.5, 0.375, 0.5, 0.375, 1.0, 0.3438, 1.0, 0.3438, 0.5, 0.3438, 0.5, 0.3438, 1.0, 0.3125, 1.0, 0.3125, 0.5, 0.3125, 0.5, 0.3125, 1.0, 0.2812, 1.0, 0.2812, 0.5, 0.2812, 0.5, 0.2812, 1.0, 0.25, 1.0, 0.25, 0.5, 0.25, 0.5, 0.25, 1.0, 0.2188, 1.0, 0.2188, 0.5, 0.2188, 0.5, 0.2188, 1.0, 0.1875, 1.0, 0.1875, 0.5, 0.1875, 0.5, 0.1875, 1.0, 0.1562, 1.0, 0.1562, 0.5, 0.1562, 0.5, 0.1562, 1.0, 0.125, 1.0, 0.125, 0.5, 0.125, 0.5, 0.125, 1.0, 0.09375, 1.0, 0.09375, 0.5, 0.09375, 0.5, 0.09375, 1.0, 0.0625, 1.0, 0.0625, 0.5, 0.2968, 0.4854, 0.25, 0.49, 0.2032, 0.4854, 0.1582, 0.4717, 0.1167, 0.4496, 0.08029, 0.4197, 0.05045, 0.3833, 0.02827, 0.3418, 0.01461, 0.2968, 0.01, 0.25, 0.01461, 0.2032, 0.02827, 0.1582, 0.05045, 0.1167, 0.08029, 0.08029, 0.1167, 0.05045, 0.1582, 0.02827, 0.2032, 0.01461, 0.25, 0.01, 0.2968, 0.01461, 0.3418, 0.02827, 0.3833, 0.05045, 0.4197, 0.08029, 0.4496, 0.1167, 0.4717, 0.1582, 0.4854, 0.2032, 0.49, 0.25, 0.4854, 0.2968, 0.4717, 0.3418, 0.4496, 0.3833, 0.4197, 0.4197, 0.3833, 0.4496, 0.3418, 0.4717, 0.0625, 0.5, 0.0625, 1.0, 0.03125, 1.0, 0.03125, 0.5, 0.03125, 0.5, 0.03125, 1.0, 0.0, 1.0, 0.0, 0.5, 0.75, 0.49, 0.7968, 0.4854, 0.8418, 0.4717, 0.8833, 0.4496, 0.9197, 0.4197, 0.9496, 0.3833, 0.9717, 0.3418, 0.9854, 0.2968, 0.99, 0.25, 0.9854, 0.2032, 0.9717, 0.1582, 0.9496, 0.1167, 0.9197, 0.08029, 0.8833, 0.05045, 0.8418, 0.02827, 0.7968, 0.01461, 0.75, 0.01, 0.7032, 0.01461, 0.6582, 0.02827, 0.6167, 0.05045, 0.5803, 0.08029, 0.5504, 0.1167, 0.5283, 0.1582, 0.5146, 0.2032, 0.51, 0.25, 0.5146, 0.2968, 0.5283, 0.3418, 0.5504, 0.3833, 0.5803, 0.4197, 0.6167, 0.4496, 0.6582, 0.4717, 0.7032, 0.4854])
me_cylinder_001.materials.append(mat_material_001)
me_cylinder_001.update()

# ---- objects
ob_sphere = bpy.data.objects.new('Sphere', me_sphere_001)
ob_cylinder = bpy.data.objects.new('Cylinder', me_cylinder)
ob_cylinder_001 = bpy.data.objects.new('Cylinder.001', me_cylinder_001)

# ---- transforms, parenting, visibility, modifiers, constraints
ob_sphere.location = (0.0, 0.0, 0.0)
ob_sphere.rotation_euler = (0.0, 3.142, 0.0)
_m = ob_sphere.modifiers.new('Decimate', 'DECIMATE')
_m.ratio = 0.1
ob_cylinder.location = (-0.1936, -0.6287, 0.8632)
_m = ob_cylinder.modifiers.new('Decimate', 'DECIMATE')
_m.ratio = 0.1
ob_cylinder_001.location = (0.4262, -0.555, 0.8632)
_m = ob_cylinder_001.modifiers.new('Decimate', 'DECIMATE')
_m.ratio = 0.1

# ---- collection membership
col_collection.objects.link(ob_sphere)
col_collection.objects.link(ob_cylinder)
col_collection.objects.link(ob_cylinder_001)

# ---- scene / render settings (as saved in the file)
scene.frame_start = 1; scene.frame_end = 250; scene.frame_set(1)
scene.render.engine = 'BLENDER_EEVEE_NEXT'
scene.render.bake_bias = 0.0
scene.render.bake_samples = 0
scene.cycles.sampling_pattern = 'TABULATED_SOBOL'
scene.eevee.use_volume_custom_range = False
bpy.context.view_layer.update()

# ---- added for rendering (the .blend has no active camera and no usable light): camera, sun
cam_auto = bpy.data.cameras.new('AutoCamera')
cam_auto.lens = 50.0
cam_auto.sensor_width = 36.0
cam_auto.clip_end = 1000.0
ob_auto_camera = bpy.data.objects.new('AutoCamera', cam_auto)
scene.collection.objects.link(ob_auto_camera)
ob_auto_camera.location = (3.70497, -4.51553, 3.68747)
ob_auto_camera.rotation_euler = (1.09748, -7.21219e-08, 0.694738)
scene.camera = ob_auto_camera
light_auto_sun = bpy.data.lights.new('AutoSun', 'SUN')
light_auto_sun.energy = 3.0
light_auto_sun.angle = 0.0523599
ob_auto_sun = bpy.data.objects.new('AutoSun', light_auto_sun)
scene.collection.objects.link(ob_auto_sun)
ob_auto_sun.rotation_euler = (0.872665, 0.174533, 0.523599)
bpy.context.view_layer.update()
